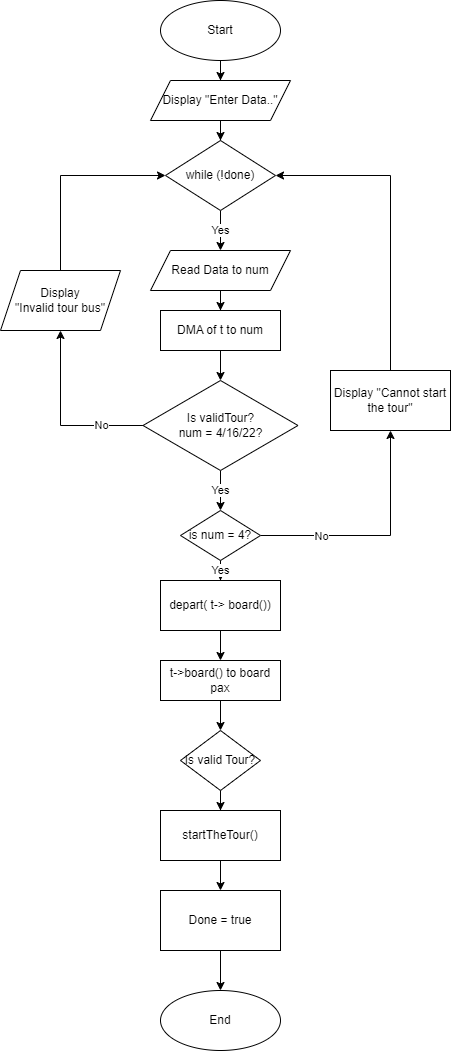

The diagram above was exported from draw.io. Its source (the exported page's mxGraphModel, read from the mxfile embedded in the PNG):
<mxGraphModel dx="919" dy="1129" grid="1" gridSize="10" guides="1" tooltips="1" connect="1" arrows="1" fold="1" page="1" pageScale="1" pageWidth="827" pageHeight="1169" math="0" shadow="0">
  <root>
    <mxCell id="0" />
    <mxCell id="1" parent="0" />
    <mxCell id="Rkdd1JNrH0H-b7zW2MLb-4" value="" style="edgeStyle=orthogonalEdgeStyle;rounded=0;orthogonalLoop=1;jettySize=auto;html=1;" edge="1" parent="1" source="Rkdd1JNrH0H-b7zW2MLb-2" target="Rkdd1JNrH0H-b7zW2MLb-3">
      <mxGeometry relative="1" as="geometry" />
    </mxCell>
    <mxCell id="Rkdd1JNrH0H-b7zW2MLb-2" value="Start" style="ellipse;whiteSpace=wrap;html=1;" vertex="1" parent="1">
      <mxGeometry x="330" y="20" width="120" height="60" as="geometry" />
    </mxCell>
    <mxCell id="Rkdd1JNrH0H-b7zW2MLb-14" value="" style="edgeStyle=orthogonalEdgeStyle;rounded=0;orthogonalLoop=1;jettySize=auto;html=1;" edge="1" parent="1" source="Rkdd1JNrH0H-b7zW2MLb-3" target="Rkdd1JNrH0H-b7zW2MLb-13">
      <mxGeometry relative="1" as="geometry" />
    </mxCell>
    <mxCell id="Rkdd1JNrH0H-b7zW2MLb-3" value="Display &quot;Enter Data..&quot;" style="shape=parallelogram;perimeter=parallelogramPerimeter;whiteSpace=wrap;html=1;fixedSize=1;" vertex="1" parent="1">
      <mxGeometry x="320" y="100" width="140" height="40" as="geometry" />
    </mxCell>
    <mxCell id="Rkdd1JNrH0H-b7zW2MLb-8" value="" style="edgeStyle=orthogonalEdgeStyle;rounded=0;orthogonalLoop=1;jettySize=auto;html=1;" edge="1" parent="1" source="Rkdd1JNrH0H-b7zW2MLb-5" target="Rkdd1JNrH0H-b7zW2MLb-7">
      <mxGeometry relative="1" as="geometry" />
    </mxCell>
    <mxCell id="Rkdd1JNrH0H-b7zW2MLb-5" value="Read Data to num" style="shape=parallelogram;perimeter=parallelogramPerimeter;whiteSpace=wrap;html=1;fixedSize=1;" vertex="1" parent="1">
      <mxGeometry x="320" y="270" width="140" height="40" as="geometry" />
    </mxCell>
    <mxCell id="Rkdd1JNrH0H-b7zW2MLb-10" value="" style="edgeStyle=orthogonalEdgeStyle;rounded=0;orthogonalLoop=1;jettySize=auto;html=1;" edge="1" parent="1" source="Rkdd1JNrH0H-b7zW2MLb-7" target="Rkdd1JNrH0H-b7zW2MLb-9">
      <mxGeometry relative="1" as="geometry" />
    </mxCell>
    <mxCell id="Rkdd1JNrH0H-b7zW2MLb-7" value="DMA of t to num" style="whiteSpace=wrap;html=1;" vertex="1" parent="1">
      <mxGeometry x="330" y="330" width="120" height="40" as="geometry" />
    </mxCell>
    <mxCell id="Rkdd1JNrH0H-b7zW2MLb-45" value="No" style="edgeStyle=orthogonalEdgeStyle;rounded=0;orthogonalLoop=1;jettySize=auto;html=1;" edge="1" parent="1" source="Rkdd1JNrH0H-b7zW2MLb-9" target="Rkdd1JNrH0H-b7zW2MLb-44">
      <mxGeometry x="-0.5211" relative="1" as="geometry">
        <mxPoint x="1" as="offset" />
      </mxGeometry>
    </mxCell>
    <mxCell id="Rkdd1JNrH0H-b7zW2MLb-48" value="Yes" style="edgeStyle=orthogonalEdgeStyle;rounded=0;orthogonalLoop=1;jettySize=auto;html=1;" edge="1" parent="1" source="Rkdd1JNrH0H-b7zW2MLb-9" target="Rkdd1JNrH0H-b7zW2MLb-20">
      <mxGeometry relative="1" as="geometry" />
    </mxCell>
    <mxCell id="Rkdd1JNrH0H-b7zW2MLb-9" value="Is validTour?&lt;br&gt;num = 4/16/22?" style="rhombus;whiteSpace=wrap;html=1;" vertex="1" parent="1">
      <mxGeometry x="312.5" y="400" width="155" height="90" as="geometry" />
    </mxCell>
    <mxCell id="Rkdd1JNrH0H-b7zW2MLb-16" value="Yes" style="edgeStyle=orthogonalEdgeStyle;rounded=0;orthogonalLoop=1;jettySize=auto;html=1;entryX=0.5;entryY=0;entryDx=0;entryDy=0;" edge="1" parent="1" source="Rkdd1JNrH0H-b7zW2MLb-13" target="Rkdd1JNrH0H-b7zW2MLb-5">
      <mxGeometry relative="1" as="geometry" />
    </mxCell>
    <mxCell id="Rkdd1JNrH0H-b7zW2MLb-13" value="while (!done)" style="rhombus;whiteSpace=wrap;html=1;" vertex="1" parent="1">
      <mxGeometry x="335" y="160" width="110" height="70" as="geometry" />
    </mxCell>
    <mxCell id="Rkdd1JNrH0H-b7zW2MLb-23" value="Yes" style="edgeStyle=orthogonalEdgeStyle;rounded=0;orthogonalLoop=1;jettySize=auto;html=1;" edge="1" parent="1" source="Rkdd1JNrH0H-b7zW2MLb-20" target="Rkdd1JNrH0H-b7zW2MLb-22">
      <mxGeometry relative="1" as="geometry" />
    </mxCell>
    <mxCell id="Rkdd1JNrH0H-b7zW2MLb-36" value="" style="edgeStyle=orthogonalEdgeStyle;rounded=0;orthogonalLoop=1;jettySize=auto;html=1;" edge="1" parent="1" source="Rkdd1JNrH0H-b7zW2MLb-20" target="Rkdd1JNrH0H-b7zW2MLb-35">
      <mxGeometry relative="1" as="geometry" />
    </mxCell>
    <mxCell id="Rkdd1JNrH0H-b7zW2MLb-40" value="No" style="edgeLabel;html=1;align=center;verticalAlign=middle;resizable=0;points=[];" vertex="1" connectable="0" parent="Rkdd1JNrH0H-b7zW2MLb-36">
      <mxGeometry x="-0.3021" y="4" relative="1" as="geometry">
        <mxPoint x="-22" y="4" as="offset" />
      </mxGeometry>
    </mxCell>
    <mxCell id="Rkdd1JNrH0H-b7zW2MLb-20" value="is num = 4?" style="rhombus;whiteSpace=wrap;html=1;" vertex="1" parent="1">
      <mxGeometry x="350" y="530" width="80" height="50" as="geometry" />
    </mxCell>
    <mxCell id="Rkdd1JNrH0H-b7zW2MLb-25" value="" style="edgeStyle=orthogonalEdgeStyle;rounded=0;orthogonalLoop=1;jettySize=auto;html=1;" edge="1" parent="1" source="Rkdd1JNrH0H-b7zW2MLb-22" target="Rkdd1JNrH0H-b7zW2MLb-24">
      <mxGeometry relative="1" as="geometry" />
    </mxCell>
    <mxCell id="Rkdd1JNrH0H-b7zW2MLb-22" value="depart( t-&amp;gt; board())" style="whiteSpace=wrap;html=1;" vertex="1" parent="1">
      <mxGeometry x="330" y="600" width="120" height="50" as="geometry" />
    </mxCell>
    <mxCell id="Rkdd1JNrH0H-b7zW2MLb-28" value="" style="edgeStyle=orthogonalEdgeStyle;rounded=0;orthogonalLoop=1;jettySize=auto;html=1;" edge="1" parent="1" source="Rkdd1JNrH0H-b7zW2MLb-24" target="Rkdd1JNrH0H-b7zW2MLb-27">
      <mxGeometry relative="1" as="geometry" />
    </mxCell>
    <mxCell id="Rkdd1JNrH0H-b7zW2MLb-24" value="t-&amp;gt;board() to board pax" style="whiteSpace=wrap;html=1;" vertex="1" parent="1">
      <mxGeometry x="330" y="680" width="120" height="40" as="geometry" />
    </mxCell>
    <mxCell id="Rkdd1JNrH0H-b7zW2MLb-30" value="" style="edgeStyle=orthogonalEdgeStyle;rounded=0;orthogonalLoop=1;jettySize=auto;html=1;" edge="1" parent="1" source="Rkdd1JNrH0H-b7zW2MLb-27" target="Rkdd1JNrH0H-b7zW2MLb-29">
      <mxGeometry relative="1" as="geometry" />
    </mxCell>
    <mxCell id="Rkdd1JNrH0H-b7zW2MLb-27" value="Is valid Tour?" style="rhombus;whiteSpace=wrap;html=1;" vertex="1" parent="1">
      <mxGeometry x="350" y="750" width="80" height="60" as="geometry" />
    </mxCell>
    <mxCell id="Rkdd1JNrH0H-b7zW2MLb-39" value="" style="edgeStyle=orthogonalEdgeStyle;rounded=0;orthogonalLoop=1;jettySize=auto;html=1;" edge="1" parent="1" source="Rkdd1JNrH0H-b7zW2MLb-29" target="Rkdd1JNrH0H-b7zW2MLb-38">
      <mxGeometry relative="1" as="geometry" />
    </mxCell>
    <mxCell id="Rkdd1JNrH0H-b7zW2MLb-29" value="startTheTour()" style="whiteSpace=wrap;html=1;" vertex="1" parent="1">
      <mxGeometry x="330" y="830" width="120" height="50" as="geometry" />
    </mxCell>
    <mxCell id="Rkdd1JNrH0H-b7zW2MLb-37" style="edgeStyle=orthogonalEdgeStyle;rounded=0;orthogonalLoop=1;jettySize=auto;html=1;entryX=1;entryY=0.5;entryDx=0;entryDy=0;" edge="1" parent="1" source="Rkdd1JNrH0H-b7zW2MLb-35" target="Rkdd1JNrH0H-b7zW2MLb-13">
      <mxGeometry relative="1" as="geometry">
        <Array as="points">
          <mxPoint x="560" y="195" />
        </Array>
      </mxGeometry>
    </mxCell>
    <mxCell id="Rkdd1JNrH0H-b7zW2MLb-35" value="Display &quot;Cannot start the tour&quot;" style="whiteSpace=wrap;html=1;" vertex="1" parent="1">
      <mxGeometry x="500" y="390" width="120" height="60" as="geometry" />
    </mxCell>
    <mxCell id="Rkdd1JNrH0H-b7zW2MLb-52" value="" style="edgeStyle=orthogonalEdgeStyle;rounded=0;orthogonalLoop=1;jettySize=auto;html=1;" edge="1" parent="1" source="Rkdd1JNrH0H-b7zW2MLb-38" target="Rkdd1JNrH0H-b7zW2MLb-51">
      <mxGeometry relative="1" as="geometry" />
    </mxCell>
    <mxCell id="Rkdd1JNrH0H-b7zW2MLb-38" value="Done = true" style="whiteSpace=wrap;html=1;" vertex="1" parent="1">
      <mxGeometry x="330" y="910" width="120" height="60" as="geometry" />
    </mxCell>
    <mxCell id="Rkdd1JNrH0H-b7zW2MLb-46" style="edgeStyle=orthogonalEdgeStyle;rounded=0;orthogonalLoop=1;jettySize=auto;html=1;entryX=0;entryY=0.5;entryDx=0;entryDy=0;" edge="1" parent="1" source="Rkdd1JNrH0H-b7zW2MLb-44" target="Rkdd1JNrH0H-b7zW2MLb-13">
      <mxGeometry relative="1" as="geometry">
        <Array as="points">
          <mxPoint x="230" y="195" />
        </Array>
      </mxGeometry>
    </mxCell>
    <mxCell id="Rkdd1JNrH0H-b7zW2MLb-44" value="Display&lt;br&gt;&quot;Invalid tour bus&quot;" style="shape=parallelogram;perimeter=parallelogramPerimeter;whiteSpace=wrap;html=1;fixedSize=1;" vertex="1" parent="1">
      <mxGeometry x="170" y="290" width="120" height="60" as="geometry" />
    </mxCell>
    <mxCell id="Rkdd1JNrH0H-b7zW2MLb-51" value="End" style="ellipse;whiteSpace=wrap;html=1;" vertex="1" parent="1">
      <mxGeometry x="330" y="1010" width="120" height="60" as="geometry" />
    </mxCell>
  </root>
</mxGraphModel>